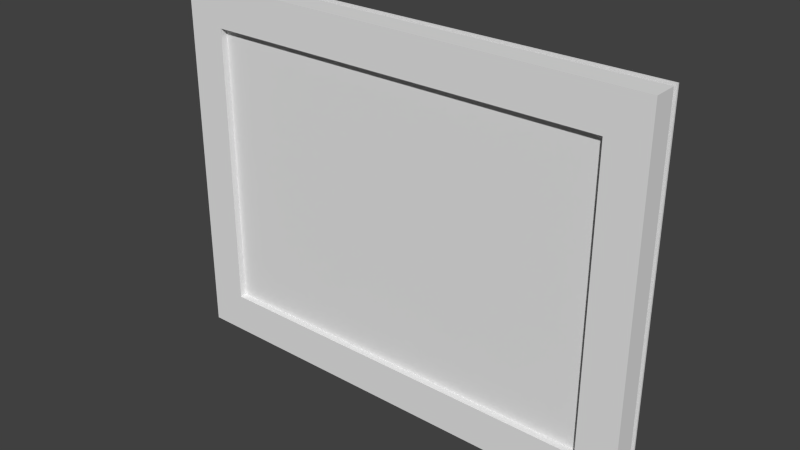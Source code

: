 # Source: bedroom_nw_painting01.blend  (saved by Blender 2.93.21; exported with 4.5.12 LTS)
import bpy
from mathutils import Matrix  # noqa: F401  (used for matrix-valued properties, if any)

bpy.ops.wm.read_factory_settings(use_empty=True)
scene = bpy.context.scene
scene.name = 'Scene'

# ---- collections
col_collection_1 = bpy.data.collections.new('Collection 1'); scene.collection.children.link(col_collection_1)
col_collection_3 = bpy.data.collections.new('Collection 3'); scene.collection.children.link(col_collection_3)
col_collection_6 = bpy.data.collections.new('Collection 6'); scene.collection.children.link(col_collection_6)
col_collection_20 = bpy.data.collections.new('Collection 20'); scene.collection.children.link(col_collection_20)

# ---- materials (node trees are filled in below, after node groups)
mat_bedroom_sw_painting01 = bpy.data.materials.new('bedroom_sw_painting01')
mat_bedroom_sw_painting01.alpha_threshold = 0.0
mat_bedroom_sw_painting01.use_transparent_shadow = False
mat_bedroom_sw_painting01.roughness = 0.5
mat_bedroom_sw_painting01.specular_intensity = 0.0
mat_bedroom_sw_painting01.line_color = (0.0, 0.0, 0.0, 1.0)
mat_bedroom_nw_rabbit_hunt_painting = bpy.data.materials.new('bedroom_nw_rabbit_hunt_painting')
mat_bedroom_nw_rabbit_hunt_painting.alpha_threshold = 0.0
mat_bedroom_nw_rabbit_hunt_painting.use_transparent_shadow = False
mat_bedroom_nw_rabbit_hunt_painting.roughness = 0.5
mat_bedroom_nw_rabbit_hunt_painting.specular_intensity = 0.0
mat_bedroom_nw_rabbit_hunt_painting.line_color = (0.0, 0.0, 0.0, 1.0)

# ---- material node trees

# ---- world
world_world = bpy.data.worlds.new('World'); scene.world = world_world
world_world.color = (0.05088, 0.05088, 0.05088)
world_world.use_sun_shadow = False
world_world.sun_shadow_jitter_overblur = 0.0
world_world.cycles.sampling_method = 'NONE'
world_world.cycles.sample_map_resolution = 256

# ---- meshes
me_cube = bpy.data.meshes.new('Cube')
me_cube.from_pydata([(-1.645, -0.003109, -0.634), (-1.645, -0.003109, 0.634), (-1.645, 0.003109, -0.634), (-1.645, 0.003109, 0.634), (0.003359, -0.003109, -0.634), (0.003359, -0.003109, 0.634), (0.003359, 0.003109, -0.634), (0.003359, 0.003109, 0.634)], [], [(0, 1, 3, 2), (2, 3, 7, 6), (6, 7, 5, 4), (4, 5, 1, 0), (2, 6, 4, 0), (7, 3, 1, 5)])
_uv = me_cube.uv_layers.new(name='UVMap')
_uv.uv.foreach_set('vector', [7.292e-05, 0.489, 6.88e-05, 0.0002134, 0.006259, 0.0001448, 0.006263, 0.4889, 0.1874, 0.9486, 0.1874, 0.2465, 0.8496, 0.2464, 0.8497, 0.9486, 0.4673, 0.4889, 0.4673, 0.0001375, 0.4735, 6.88e-05, 0.4735, 0.4889, 0.83, 0.2366, 0.83, 0.8892, 0.2145, 0.8892, 0.2145, 0.2366, 0.006263, 0.4889, 0.4673, 0.4889, 0.4674, 0.5, 0.00633, 0.5, 0.4675, 0.9999, 0.006401, 0.9999, 0.006334, 0.9888, 0.4674, 0.9888])
me_cube.use_remesh_preserve_volume = False
me_cube.use_remesh_preserve_attributes = False
me_cube.use_mirror_vertex_groups = False
me_cube.update()
me_plane_009 = bpy.data.meshes.new('Plane.009')
me_plane_009.from_pydata([(-0.005174, -0.03127, -0.7889), (2.066, -0.03127, -0.7889), (-0.005174, -0.03127, 0.7946), (2.066, -0.03127, 0.7946), (-0.005174, -0.03127, 0.6211), (-0.005174, -0.03127, -0.6151), (2.066, -0.03127, -0.6151), (2.066, -0.03127, 0.6211), (0.1621, -0.03127, -0.7889), (1.899, -0.03127, -0.7889), (1.899, -0.03127, 0.7946), (0.1621, -0.03127, 0.7946), (1.899, -0.03127, -0.6151), (0.1621, -0.03127, -0.6151), (1.899, -0.03127, 0.6211), (0.1621, -0.03127, 0.6211), (-0.005174, -0.1323, -0.7889), (2.066, -0.1323, -0.7889), (-0.005174, -0.1323, 0.7946), (2.066, -0.1323, 0.7946), (-0.005174, -0.1323, 0.6211), (-0.005174, -0.1323, -0.6151), (2.066, -0.1323, -0.6151), (2.066, -0.1323, 0.6211), (0.1621, -0.1323, -0.7889), (1.899, -0.1323, -0.7889), (1.899, -0.1323, 0.7946), (0.1621, -0.1323, 0.7946), (1.899, -0.1323, -0.6151), (0.1621, -0.1323, -0.6151), (1.899, -0.1323, 0.6211), (0.1621, -0.1323, 0.6211)], [], [(14, 10, 3, 7), (9, 12, 6, 1), (12, 14, 7, 6), (4, 2, 11, 15), (15, 11, 10, 14), (0, 5, 13, 8), (8, 13, 12, 9), (5, 4, 15, 13), (30, 23, 19, 26), (25, 17, 22, 28), (28, 22, 23, 30), (20, 31, 27, 18), (31, 30, 26, 27), (16, 24, 29, 21), (24, 25, 28, 29), (21, 29, 31, 20), (6, 7, 23, 22), (4, 5, 21, 20), (11, 2, 18, 27), (9, 1, 17, 25), (3, 10, 26, 19), (14, 12, 28, 30), (0, 8, 24, 16), (1, 6, 22, 17), (15, 14, 30, 31), (2, 4, 20, 18), (12, 13, 29, 28), (7, 3, 19, 23), (10, 11, 27, 26), (5, 0, 16, 21), (8, 9, 25, 24), (13, 15, 31, 29)])
_uv = me_plane_009.uv_layers.new(name='UVMap')
_uv.uv.foreach_set('vector', [0.78, 0.7523, 0.78, 0.9999, 0.9965, 0.9999, 0.9965, 0.7523, 0.78, 0.0001007, 0.78, 0.2529, 0.9965, 0.2529, 0.9965, 0.0001011, 0.78, 0.2529, 0.78, 0.7523, 0.9965, 0.7523, 0.9965, 0.2529, 0.002387, 0.7523, 0.002388, 0.9999, 0.2188, 0.9999, 0.2188, 0.7523, 0.2188, 0.7523, 0.2188, 0.9999, 0.78, 0.9999, 0.78, 0.7523, 0.002387, 9.998e-05, 0.002387, 0.2529, 0.2188, 0.2529, 0.2188, 0.0001002, 0.2188, 0.0001002, 0.2188, 0.2529, 0.78, 0.2529, 0.78, 0.0001007, 0.002387, 0.2529, 0.002387, 0.7523, 0.2188, 0.7523, 0.2188, 0.2529, 0.78, 0.7523, 0.9965, 0.7523, 0.9965, 0.9999, 0.78, 0.9999, 0.78, 0.0001007, 0.9965, 0.0001011, 0.9965, 0.2529, 0.78, 0.2529, 0.78, 0.2529, 0.9965, 0.2529, 0.9965, 0.7523, 0.78, 0.7523, 0.002387, 0.7523, 0.2188, 0.7523, 0.2188, 0.9999, 0.002388, 0.9999, 0.2188, 0.7523, 0.78, 0.7523, 0.78, 0.9999, 0.2188, 0.9999, 0.002387, 9.998e-05, 0.2188, 0.0001002, 0.2188, 0.2529, 0.002387, 0.2529, 0.2188, 0.0001002, 0.78, 0.0001007, 0.78, 0.2529, 0.2188, 0.2529, 0.002387, 0.2529, 0.2188, 0.2529, 0.2188, 0.7523, 0.002387, 0.7523, 0.08562, 0.0156, 0.217, 0.01512, 0.2171, 0.03035, 0.08564, 0.03083, 0.551, 0.0143, 0.6822, 0.01454, 0.6822, 0.02974, 0.551, 0.02951, 0.4527, 0.01439, 0.5004, 0.01431, 0.5004, 0.02952, 0.4527, 0.0296, 0.9175, 0.01558, 0.9651, 0.01583, 0.9651, 0.03102, 0.9174, 0.03077, 0.2677, 0.01494, 0.3155, 0.01478, 0.3155, 0.03, 0.2678, 0.03016, 0.3507, 0.2246, 0.4999, 0.2246, 0.4999, 0.2407, 0.3507, 0.2407, 0.7328, 0.0147, 0.7805, 0.0149, 0.7804, 0.03009, 0.7328, 0.0299, 0.03491, 0.01579, 0.08562, 0.0156, 0.08564, 0.03083, 0.03493, 0.03102, 0.1949, 0.2246, 0.3507, 0.2246, 0.3507, 0.2407, 0.1949, 0.2407, 0.5004, 0.01431, 0.551, 0.0143, 0.551, 0.02951, 0.5004, 0.02952, 0.4999, 0.2246, 0.6559, 0.2246, 0.6559, 0.2407, 0.4999, 0.2407, 0.217, 0.01512, 0.2677, 0.01494, 0.2678, 0.03016, 0.2171, 0.03035, 0.3155, 0.01478, 0.4527, 0.01439, 0.4527, 0.0296, 0.3155, 0.03, 0.6822, 0.01454, 0.7328, 0.0147, 0.7328, 0.0299, 0.6822, 0.02974, 0.7805, 0.0149, 0.9175, 0.01558, 0.9174, 0.03077, 0.7804, 0.03009, 0.6559, 0.2246, 0.8051, 0.2246, 0.8051, 0.2407, 0.6559, 0.2407])
me_plane_009.materials.append(mat_bedroom_sw_painting01)
me_plane_009.use_remesh_preserve_volume = False
me_plane_009.use_remesh_preserve_attributes = False
me_plane_009.use_mirror_vertex_groups = False
me_plane_009.update()
me_plane = bpy.data.meshes.new('Plane')
me_plane.from_pydata([(0.1546, -0.6336, 0.103), (1.901, -0.6336, 0.103), (0.1546, 0.6336, 0.103), (1.901, 0.6336, 0.103)], [], [(0, 1, 3, 2)])
_uv = me_plane.uv_layers.new(name='UVMap')
_uv.uv.foreach_set('vector', [0.01208, 0.02196, 0.9879, 0.02196, 0.9879, 0.979, 0.01208, 0.979])
me_plane.materials.append(mat_bedroom_nw_rabbit_hunt_painting)
me_plane.use_remesh_preserve_volume = False
me_plane.use_remesh_preserve_attributes = False
me_plane.use_mirror_vertex_groups = False
me_plane.update()
arm_bedroom_nw_painting01_armature = bpy.data.armatures.new('bedroom_nw_painting01_armature')  # bones are not reproduced

# ---- objects
ob_new_paper_backing = bpy.data.objects.new('new_paper_backing', me_cube)
ob_frame = bpy.data.objects.new('frame', me_plane_009)
ob_canvas = bpy.data.objects.new('canvas', me_plane)
ob_bedroom_nw_painting01_armature = bpy.data.objects.new('bedroom_nw_painting01_armature', arm_bedroom_nw_painting01_armature)

# ---- transforms, parenting, visibility, modifiers, constraints
ob_new_paper_backing.parent = ob_bedroom_nw_painting01_armature
ob_new_paper_backing.matrix_parent_inverse = Matrix(((-1.25, 0.0, 0.0, 0.0), (0.0, 1.25, 0.0, 0.0), (0.0, 0.0, 1.25, 0.0), (0.0, 0.0, 0.0, 1.0)))
ob_new_paper_backing.location = (0.0, 0.0, 0.0)
ob_new_paper_backing.lineart.crease_threshold = 0.0
_vg = ob_new_paper_backing.vertex_groups.new(name='bedroom_nw_painting01_bone')
for _i, _w in zip([0, 1, 2, 3, 4, 5, 6, 7], [1.0, 1.0, 1.0, 1.0, 1.0, 1.0, 1.0, 1.0]): _vg.add([_i], _w, 'REPLACE')
_m = ob_new_paper_backing.modifiers.new('Armature', 'ARMATURE')
_m.object = ob_bedroom_nw_painting01_armature
ob_frame.parent = ob_bedroom_nw_painting01_armature
ob_frame.location = (0.0, 0.0, -0.003305)
ob_frame.lineart.crease_threshold = 0.0
_vg = ob_frame.vertex_groups.new(name='bedroom_nw_painting01_bone')
for _i, _w in zip([0, 1, 2, 3, 4, 5, 6, 7, 8, 9, 10, 11, 12, 13, 14, 15, 16, 17, 18, 19, 20, 21, 22, 23, 24, 25, 26, 27, 28, 29, 30, 31], [1.0, 1.0, 1.0, 1.0, 1.0, 1.0, 1.0, 1.0, 1.0, 1.0, 1.0, 1.0, 1.0, 1.0, 1.0, 1.0, 1.0, 1.0, 1.0, 1.0, 1.0, 1.0, 1.0, 1.0, 1.0, 1.0, 1.0, 1.0, 1.0, 1.0, 1.0, 1.0]): _vg.add([_i], _w, 'REPLACE')
_m = ob_frame.modifiers.new('Armature', 'ARMATURE')
_m.object = ob_bedroom_nw_painting01_armature
ob_canvas.parent = ob_bedroom_nw_painting01_armature
ob_canvas.location = (0.0, 0.0, 0.0)
ob_canvas.rotation_euler = (1.571, -0.0, 0.0)
ob_canvas.lineart.crease_threshold = 0.0
_vg = ob_canvas.vertex_groups.new(name='bedroom_nw_painting01_bone')
_vg.add([0, 1, 2, 3], 1.0, 'REPLACE')
_m = ob_canvas.modifiers.new('Armature', 'ARMATURE')
_m.object = ob_bedroom_nw_painting01_armature
ob_bedroom_nw_painting01_armature.location = (0.0, 0.0, 0.0)
ob_bedroom_nw_painting01_armature.scale = (-0.8, 0.8, 0.8)
ob_bedroom_nw_painting01_armature.lineart.crease_threshold = 0.0

# ---- collection membership
col_collection_1.objects.link(ob_new_paper_backing)
col_collection_1.objects.link(ob_frame)
col_collection_3.objects.link(ob_canvas)
col_collection_6.objects.link(ob_bedroom_nw_painting01_armature)

# ---- scene / render settings (as saved in the file)
scene.frame_start = 1; scene.frame_end = 21; scene.frame_set(1)
scene.render.engine = 'BLENDER_EEVEE_NEXT'
scene.render.image_settings.color_mode = 'RGB'
scene.render.image_settings.compression = 90
scene.render.resolution_percentage = 50
scene.render.dither_intensity = 0.0
scene.render.bake_margin = 2
scene.cycles.use_denoising = False
scene.cycles.samples = 10
scene.cycles.sampling_pattern = 'TABULATED_SOBOL'
scene.cycles.light_sampling_threshold = 0.0
scene.cycles.use_adaptive_sampling = False
scene.cycles.use_light_tree = False
scene.cycles.blur_glossy = 0.0
scene.cycles.volume_bounces = 1
scene.cycles.pixel_filter_type = 'GAUSSIAN'
scene.cycles.sample_clamp_indirect = 0.0
scene.view_settings.view_transform = 'Standard'
bpy.context.view_layer.update()

# ---- added for rendering (the .blend has no active camera and no usable light): camera, sun
cam_auto = bpy.data.cameras.new('AutoCamera')
cam_auto.lens = 50.0
cam_auto.sensor_width = 36.0
cam_auto.clip_end = 1000.0
ob_auto_camera = bpy.data.objects.new('AutoCamera', cam_auto)
scene.collection.objects.link(ob_auto_camera)
ob_auto_camera.location = (1.10874, -2.37105, 1.54645)
ob_auto_camera.rotation_euler = (1.09748, -7.21219e-08, 0.694738)
scene.camera = ob_auto_camera
light_auto_sun = bpy.data.lights.new('AutoSun', 'SUN')
light_auto_sun.energy = 3.0
light_auto_sun.angle = 0.0523599
ob_auto_sun = bpy.data.objects.new('AutoSun', light_auto_sun)
scene.collection.objects.link(ob_auto_sun)
ob_auto_sun.rotation_euler = (0.872665, 0.174533, 0.523599)
bpy.context.view_layer.update()
